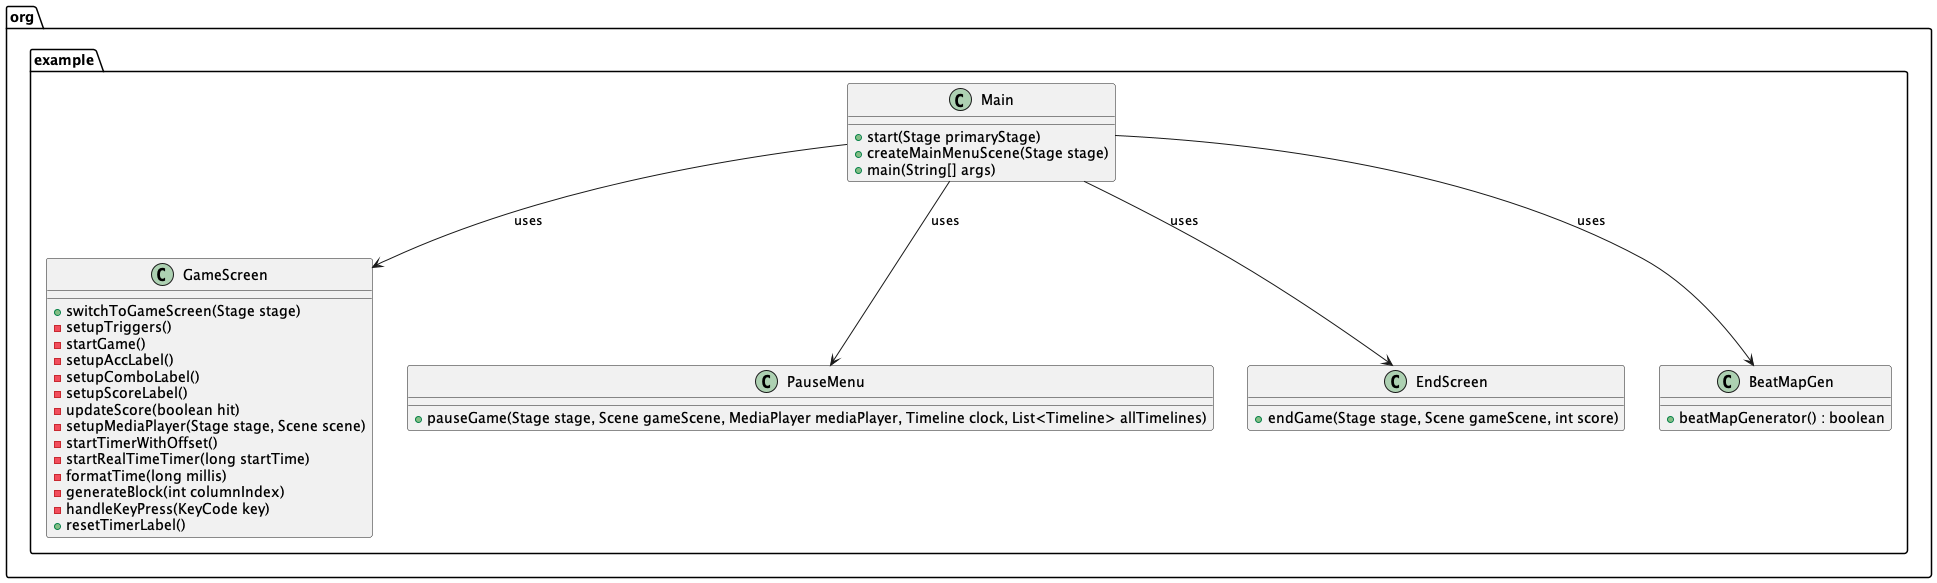

The diagram above was rendered by PlantUML. Its source (embedded in the PNG):
@startuml
package org.example {

    class Main {
        +start(Stage primaryStage)
        +createMainMenuScene(Stage stage)
        +main(String[] args)
    }

    class GameScreen {
        +switchToGameScreen(Stage stage)
        -setupTriggers()
        -startGame()
        -setupAccLabel()
        -setupComboLabel()
        -setupScoreLabel()
        -updateScore(boolean hit)
        -setupMediaPlayer(Stage stage, Scene scene)
        -startTimerWithOffset()
        -startRealTimeTimer(long startTime)
        -formatTime(long millis)
        -generateBlock(int columnIndex)
        -handleKeyPress(KeyCode key)
        +resetTimerLabel()
    }

    class PauseMenu {
        +pauseGame(Stage stage, Scene gameScene, MediaPlayer mediaPlayer, Timeline clock, List<Timeline> allTimelines)
    }

    class EndScreen {
        +endGame(Stage stage, Scene gameScene, int score)
    }

    class BeatMapGen {
        +beatMapGenerator() : boolean
    }

    Main --> GameScreen : uses
    Main --> EndScreen : uses
    Main --> PauseMenu : uses
    Main --> BeatMapGen : uses
}
@enduml